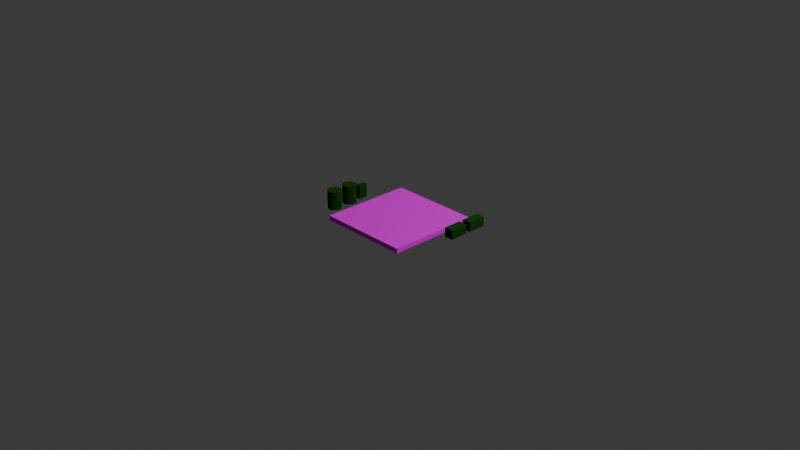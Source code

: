 # Source: landing_port_supply_station.blend  (saved by Blender 5.0.119; exported with 4.5.12 LTS)
import bpy
from mathutils import Matrix  # noqa: F401  (used for matrix-valued properties, if any)

bpy.ops.wm.read_factory_settings(use_empty=True)
scene = bpy.context.scene
scene.name = 'Scene'

# ---- collections
col_collection = bpy.data.collections.new('Collection'); scene.collection.children.link(col_collection)
col_collection_1 = bpy.data.collections.new('Collection')  # instanced only; not linked into the scene

# ---- images (referenced by path relative to the original .blend; pixels are not part of the script)
import os
ASSET_DIR = os.environ.get("B2B_ASSET_DIR", "")  # directory of the original .blend (textures are referenced by path, not embedded)
HERE = os.path.dirname(os.path.abspath(__file__))  # packed textures are extracted next to this script under _unpacked/

def load_image(name, relpath, width, height, colorspace="sRGB"):
    """Load a texture the original file referenced (path relative to the .blend, or extracted next to this script)."""
    p = next((c for c in (os.path.join(HERE, relpath), os.path.join(ASSET_DIR, relpath)) if relpath and os.path.exists(c)), "")
    if p:
        img = bpy.data.images.load(p, check_existing=True)
        img.name = name
    else:  # same state as the original file: an image datablock whose file is absent (Cycles renders it pink)
        img = bpy.data.images.new(name, width, height)
        img.source = "FILE"
        img.filepath = "//" + (relpath or name)
    img.colorspace_settings.name = colorspace
    return img
img_landing_port_supply_station_uv_png = load_image('landing_port_supply_station_uv.png', 'landing_port_supply_station_uv.png', 1024, 1024, 'sRGB')

# ---- materials (node trees are filled in below, after node groups)
mat_base = bpy.data.materials.new('base')
mat_base.alpha_threshold = 0.0
mat_base.use_backface_culling_lightprobe_volume = False
mat_base.roughness = 0.5
mat_base.line_color = (0.0, 0.0, 0.0, 1.0)
mat_primary = bpy.data.materials.new('primary')
mat_primary.alpha_threshold = 0.0
mat_primary.use_backface_culling_lightprobe_volume = False
mat_primary.roughness = 0.5
mat_primary.line_color = (0.0, 0.0, 0.0, 1.0)

# ---- material node trees
mat_base.use_nodes = True; mat_base.node_tree.nodes.clear()
_N = mat_base.node_tree.nodes; _L = mat_base.node_tree.links
n0 = _N.new('ShaderNodeOutputMaterial'); n0.name = 'Material Output'; n0.location = (243, 70)
n1 = _N.new('ShaderNodeBsdfPrincipled'); n1.name = 'Principled BSDF'; n1.location = (-157, 70)
n1.inputs[2].default_value = 1.0
n1.inputs[3].default_value = 1.0
n1.inputs[7].default_value = 1.0
n2 = _N.new('ShaderNodeTexImage'); n2.name = 'Bildtexturen'; n2.location = (-544, 85)
n2.image = img_landing_port_supply_station_uv_png
_L.new(n1.outputs[0], n0.inputs[0])
_L.new(n2.outputs[0], n1.inputs[0])
n0.is_active_output = True
mat_primary.use_nodes = True; mat_primary.node_tree.nodes.clear()
_N = mat_primary.node_tree.nodes; _L = mat_primary.node_tree.links
n0 = _N.new('ShaderNodeOutputMaterial'); n0.name = 'Material Output'; n0.location = (200, 100)
n1 = _N.new('ShaderNodeBsdfPrincipled'); n1.name = 'Principled BSDF'; n1.location = (-200, 100)
n1.inputs[0].default_value = (0.01444, 0.08022, 0.005182, 1.0)
n1.inputs[2].default_value = 1.0
n1.inputs[3].default_value = 1.0
n1.inputs[7].default_value = 1.0
_L.new(n1.outputs[0], n0.inputs[0])
n0.is_active_output = True

# ---- world
world_world = bpy.data.worlds.new('World'); scene.world = world_world
world_world.use_nodes = True; world_world.node_tree.nodes.clear()
_N = world_world.node_tree.nodes; _L = world_world.node_tree.links
n0 = _N.new('ShaderNodeOutputWorld'); n0.name = 'World Output'; n0.location = (200, 100)
n1 = _N.new('ShaderNodeBackground'); n1.name = 'Background'; n1.location = (-200, 100)
n1.inputs[0].default_value = (0.05088, 0.05088, 0.05088, 1.0)
_L.new(n1.outputs[0], n0.inputs[0])
n0.is_active_output = True
world_world.color = (0.05088, 0.05088, 0.05088)
world_world.sun_shadow_jitter_overblur = 0.0

# ---- cameras
cam_camera = bpy.data.cameras.new('Camera')
cam_camera.clip_end = 100.0
cam_camera.ortho_scale = 7.314

# ---- lights
light_light = bpy.data.lights.new('Light', 'POINT')
light_light.energy = 1000.0
light_light.shadow_soft_size = 0.1

# ---- meshes
me_cube = bpy.data.meshes.new('Cube')
me_cube.from_pydata([(-0.5, 0.5, -0.025), (-0.5, 0.5, 0.025), (-0.5, -0.5, -0.025), (-0.5, -0.5, 0.025), (0.5, 0.5, -0.025), (0.5, 0.5, 0.025), (0.5, -0.5, -0.025), (0.5, -0.5, 0.025)], [], [(0, 4, 6, 2), (3, 2, 6, 7), (7, 6, 4, 5), (5, 1, 3, 7), (1, 0, 2, 3), (5, 4, 0, 1)])
_uv = me_cube.uv_layers.new(name='UVMap')
_uv.uv.foreach_set('vector', [0.5, 3.775e-08, 0.5, 0.5, 2.186e-08, 0.5, 5.96e-08, 4.5e-15, 0.5, 0.025, 0.5, 0.0, 1.0, 0.0, 1.0, 0.025, 0.5, 0.05, 0.5, 0.025, 1.0, 0.025, 1.0, 0.05, 0.5, 0.5, 0.5, 1.0, 1.391e-08, 1.0, 5.166e-08, 0.5, 0.5, 0.075, 0.5, 0.05, 1.0, 0.05, 1.0, 0.075, 0.5, 0.1, 0.5, 0.075, 1.0, 0.075, 1.0, 0.1])
me_cube.materials.append(mat_base)
me_cube.use_mirror_vertex_groups = False
me_cube.update()
me_w_rfel = bpy.data.meshes.new('Würfel')
me_w_rfel.from_pydata([(-0.025, -0.05, -0.075), (-0.025, -0.05, 0.075), (-0.025, 0.05, -0.075), (-0.025, 0.05, 0.075), (0.025, -0.05, -0.075), (0.025, -0.05, 0.075), (0.025, 0.05, -0.075), (0.025, 0.05, 0.075)], [], [(0, 1, 3, 2), (2, 3, 7, 6), (6, 7, 5, 4), (4, 5, 1, 0), (2, 6, 4, 0), (7, 3, 1, 5)])
_uv = me_w_rfel.uv_layers.new(name='UV-Map')
_uv.uv.foreach_set('vector', [0.375, 0.0, 0.625, 0.0, 0.625, 0.25, 0.375, 0.25, 0.375, 0.25, 0.625, 0.25, 0.625, 0.5, 0.375, 0.5, 0.375, 0.5, 0.625, 0.5, 0.625, 0.75, 0.375, 0.75, 0.375, 0.75, 0.625, 0.75, 0.625, 1.0, 0.375, 1.0, 0.125, 0.5, 0.375, 0.5, 0.375, 0.75, 0.125, 0.75, 0.625, 0.5, 0.875, 0.5, 0.875, 0.75, 0.625, 0.75])
me_w_rfel.materials.append(mat_primary)
me_w_rfel.update()
me_zylinder = bpy.data.meshes.new('Zylinder')
me_zylinder.from_pydata([(0.0, 0.075, -0.1), (0.0, 0.075, 0.1), (0.0287, 0.06929, -0.1), (0.0287, 0.06929, 0.1), (0.05303, 0.05303, -0.1), (0.05303, 0.05303, 0.1), (0.06929, 0.0287, -0.1), (0.06929, 0.0287, 0.1), (0.075, 0.0, -0.1), (0.075, 0.0, 0.1), (0.06929, -0.0287, -0.1), (0.06929, -0.0287, 0.1), (0.05303, -0.05303, -0.1), (0.05303, -0.05303, 0.1), (0.0287, -0.06929, -0.1), (0.0287, -0.06929, 0.1), (0.0, -0.075, -0.1), (0.0, -0.075, 0.1), (-0.0287, -0.06929, -0.1), (-0.0287, -0.06929, 0.1), (-0.05303, -0.05303, -0.1), (-0.05303, -0.05303, 0.1), (-0.06929, -0.0287, -0.1), (-0.06929, -0.0287, 0.1), (-0.075, 0.0, -0.1), (-0.075, 0.0, 0.1), (-0.06929, 0.0287, -0.1), (-0.06929, 0.0287, 0.1), (-0.05303, 0.05303, -0.1), (-0.05303, 0.05303, 0.1), (-0.0287, 0.06929, -0.1), (-0.0287, 0.06929, 0.1)], [], [(0, 1, 3, 2), (2, 3, 5, 4), (4, 5, 7, 6), (6, 7, 9, 8), (8, 9, 11, 10), (10, 11, 13, 12), (12, 13, 15, 14), (14, 15, 17, 16), (16, 17, 19, 18), (18, 19, 21, 20), (20, 21, 23, 22), (22, 23, 25, 24), (24, 25, 27, 26), (26, 27, 29, 28), (3, 1, 31, 29, 27, 25, 23, 21, 19, 17, 15, 13, 11, 9, 7, 5), (28, 29, 31, 30), (30, 31, 1, 0), (0, 2, 4, 6, 8, 10, 12, 14, 16, 18, 20, 22, 24, 26, 28, 30)])
_uv = me_zylinder.uv_layers.new(name='UV-Map')
_uv.uv.foreach_set('vector', [1.0, 0.5, 1.0, 1.0, 0.9375, 1.0, 0.9375, 0.5, 0.9375, 0.5, 0.9375, 1.0, 0.875, 1.0, 0.875, 0.5, 0.875, 0.5, 0.875, 1.0, 0.8125, 1.0, 0.8125, 0.5, 0.8125, 0.5, 0.8125, 1.0, 0.75, 1.0, 0.75, 0.5, 0.75, 0.5, 0.75, 1.0, 0.6875, 1.0, 0.6875, 0.5, 0.6875, 0.5, 0.6875, 1.0, 0.625, 1.0, 0.625, 0.5, 0.625, 0.5, 0.625, 1.0, 0.5625, 1.0, 0.5625, 0.5, 0.5625, 0.5, 0.5625, 1.0, 0.5, 1.0, 0.5, 0.5, 0.5, 0.5, 0.5, 1.0, 0.4375, 1.0, 0.4375, 0.5, 0.4375, 0.5, 0.4375, 1.0, 0.375, 1.0, 0.375, 0.5, 0.375, 0.5, 0.375, 1.0, 0.3125, 1.0, 0.3125, 0.5, 0.3125, 0.5, 0.3125, 1.0, 0.25, 1.0, 0.25, 0.5, 0.25, 0.5, 0.25, 1.0, 0.1875, 1.0, 0.1875, 0.5, 0.1875, 0.5, 0.1875, 1.0, 0.125, 1.0, 0.125, 0.5, 0.3418, 0.4717, 0.25, 0.49, 0.1582, 0.4717, 0.08029, 0.4197, 0.02827, 0.3418, 0.01, 0.25, 0.02827, 0.1582, 0.08029, 0.08029, 0.1582, 0.02827, 0.25, 0.01, 0.3418, 0.02827, 0.4197, 0.08029, 0.4717, 0.1582, 0.49, 0.25, 0.4717, 0.3418, 0.4197, 0.4197, 0.125, 0.5, 0.125, 1.0, 0.0625, 1.0, 0.0625, 0.5, 0.0625, 0.5, 0.0625, 1.0, 0.0, 1.0, 0.0, 0.5, 0.75, 0.49, 0.8418, 0.4717, 0.9197, 0.4197, 0.9717, 0.3418, 0.99, 0.25, 0.9717, 0.1582, 0.9197, 0.08029, 0.8418, 0.02827, 0.75, 0.01, 0.6582, 0.02827, 0.5803, 0.08029, 0.5283, 0.1582, 0.51, 0.25, 0.5283, 0.3418, 0.5803, 0.4197, 0.6582, 0.4717])
me_zylinder.materials.append(mat_primary)
me_zylinder.update()
me_zylinder_001 = bpy.data.meshes.new('Zylinder.001')
me_zylinder_001.from_pydata([(0.0, 0.075, -0.1), (0.0, 0.075, 0.1), (0.0287, 0.06929, -0.1), (0.0287, 0.06929, 0.1), (0.05303, 0.05303, -0.1), (0.05303, 0.05303, 0.1), (0.06929, 0.0287, -0.1), (0.06929, 0.0287, 0.1), (0.075, 0.0, -0.1), (0.075, 0.0, 0.1), (0.06929, -0.0287, -0.1), (0.06929, -0.0287, 0.1), (0.05303, -0.05303, -0.1), (0.05303, -0.05303, 0.1), (0.0287, -0.06929, -0.1), (0.0287, -0.06929, 0.1), (0.0, -0.075, -0.1), (0.0, -0.075, 0.1), (-0.0287, -0.06929, -0.1), (-0.0287, -0.06929, 0.1), (-0.05303, -0.05303, -0.1), (-0.05303, -0.05303, 0.1), (-0.06929, -0.0287, -0.1), (-0.06929, -0.0287, 0.1), (-0.075, 0.0, -0.1), (-0.075, 0.0, 0.1), (-0.06929, 0.0287, -0.1), (-0.06929, 0.0287, 0.1), (-0.05303, 0.05303, -0.1), (-0.05303, 0.05303, 0.1), (-0.0287, 0.06929, -0.1), (-0.0287, 0.06929, 0.1)], [], [(0, 1, 3, 2), (2, 3, 5, 4), (4, 5, 7, 6), (6, 7, 9, 8), (8, 9, 11, 10), (10, 11, 13, 12), (12, 13, 15, 14), (14, 15, 17, 16), (16, 17, 19, 18), (18, 19, 21, 20), (20, 21, 23, 22), (22, 23, 25, 24), (24, 25, 27, 26), (26, 27, 29, 28), (3, 1, 31, 29, 27, 25, 23, 21, 19, 17, 15, 13, 11, 9, 7, 5), (28, 29, 31, 30), (30, 31, 1, 0), (0, 2, 4, 6, 8, 10, 12, 14, 16, 18, 20, 22, 24, 26, 28, 30)])
_uv = me_zylinder_001.uv_layers.new(name='UV-Map')
_uv.uv.foreach_set('vector', [1.0, 0.5, 1.0, 1.0, 0.9375, 1.0, 0.9375, 0.5, 0.9375, 0.5, 0.9375, 1.0, 0.875, 1.0, 0.875, 0.5, 0.875, 0.5, 0.875, 1.0, 0.8125, 1.0, 0.8125, 0.5, 0.8125, 0.5, 0.8125, 1.0, 0.75, 1.0, 0.75, 0.5, 0.75, 0.5, 0.75, 1.0, 0.6875, 1.0, 0.6875, 0.5, 0.6875, 0.5, 0.6875, 1.0, 0.625, 1.0, 0.625, 0.5, 0.625, 0.5, 0.625, 1.0, 0.5625, 1.0, 0.5625, 0.5, 0.5625, 0.5, 0.5625, 1.0, 0.5, 1.0, 0.5, 0.5, 0.5, 0.5, 0.5, 1.0, 0.4375, 1.0, 0.4375, 0.5, 0.4375, 0.5, 0.4375, 1.0, 0.375, 1.0, 0.375, 0.5, 0.375, 0.5, 0.375, 1.0, 0.3125, 1.0, 0.3125, 0.5, 0.3125, 0.5, 0.3125, 1.0, 0.25, 1.0, 0.25, 0.5, 0.25, 0.5, 0.25, 1.0, 0.1875, 1.0, 0.1875, 0.5, 0.1875, 0.5, 0.1875, 1.0, 0.125, 1.0, 0.125, 0.5, 0.3418, 0.4717, 0.25, 0.49, 0.1582, 0.4717, 0.08029, 0.4197, 0.02827, 0.3418, 0.01, 0.25, 0.02827, 0.1582, 0.08029, 0.08029, 0.1582, 0.02827, 0.25, 0.01, 0.3418, 0.02827, 0.4197, 0.08029, 0.4717, 0.1582, 0.49, 0.25, 0.4717, 0.3418, 0.4197, 0.4197, 0.125, 0.5, 0.125, 1.0, 0.0625, 1.0, 0.0625, 0.5, 0.0625, 0.5, 0.0625, 1.0, 0.0, 1.0, 0.0, 0.5, 0.75, 0.49, 0.8418, 0.4717, 0.9197, 0.4197, 0.9717, 0.3418, 0.99, 0.25, 0.9717, 0.1582, 0.9197, 0.08029, 0.8418, 0.02827, 0.75, 0.01, 0.6582, 0.02827, 0.5803, 0.08029, 0.5283, 0.1582, 0.51, 0.25, 0.5283, 0.3418, 0.5803, 0.4197, 0.6582, 0.4717])
me_zylinder_001.materials.append(mat_primary)
me_zylinder_001.update()
me_w_rfel_001 = bpy.data.meshes.new('Würfel.001')
me_w_rfel_001.from_pydata([(-0.05, -0.1, -0.05), (-0.05, -0.1, 0.05), (-0.05, 0.1, -0.05), (-0.05, 0.1, 0.05), (0.05, -0.1, -0.05), (0.05, -0.1, 0.05), (0.05, 0.1, -0.05), (0.05, 0.1, 0.05)], [], [(0, 1, 3, 2), (2, 3, 7, 6), (6, 7, 5, 4), (4, 5, 1, 0), (2, 6, 4, 0), (7, 3, 1, 5)])
_uv = me_w_rfel_001.uv_layers.new(name='UV-Map')
_uv.uv.foreach_set('vector', [0.375, 0.0, 0.625, 0.0, 0.625, 0.25, 0.375, 0.25, 0.375, 0.25, 0.625, 0.25, 0.625, 0.5, 0.375, 0.5, 0.375, 0.5, 0.625, 0.5, 0.625, 0.75, 0.375, 0.75, 0.375, 0.75, 0.625, 0.75, 0.625, 1.0, 0.375, 1.0, 0.125, 0.5, 0.375, 0.5, 0.375, 0.75, 0.125, 0.75, 0.625, 0.5, 0.875, 0.5, 0.875, 0.75, 0.625, 0.75])
me_w_rfel_001.materials.append(mat_primary)
me_w_rfel_001.update()
me_w_rfel_002 = bpy.data.meshes.new('Würfel.002')
me_w_rfel_002.from_pydata([(-0.05, -0.1, -0.05), (-0.05, -0.1, 0.05), (-0.05, 0.1, -0.05), (-0.05, 0.1, 0.05), (0.05, -0.1, -0.05), (0.05, -0.1, 0.05), (0.05, 0.1, -0.05), (0.05, 0.1, 0.05)], [], [(0, 1, 3, 2), (2, 3, 7, 6), (6, 7, 5, 4), (4, 5, 1, 0), (2, 6, 4, 0), (7, 3, 1, 5)])
_uv = me_w_rfel_002.uv_layers.new(name='UV-Map')
_uv.uv.foreach_set('vector', [0.375, 0.0, 0.625, 0.0, 0.625, 0.25, 0.375, 0.25, 0.375, 0.25, 0.625, 0.25, 0.625, 0.5, 0.375, 0.5, 0.375, 0.5, 0.625, 0.5, 0.625, 0.75, 0.375, 0.75, 0.375, 0.75, 0.625, 0.75, 0.625, 1.0, 0.375, 1.0, 0.125, 0.5, 0.375, 0.5, 0.375, 0.75, 0.125, 0.75, 0.625, 0.5, 0.875, 0.5, 0.875, 0.75, 0.625, 0.75])
me_w_rfel_002.materials.append(mat_primary)
me_w_rfel_002.update()

# ---- objects
ob_base = bpy.data.objects.new('base', me_cube)
ob_light = bpy.data.objects.new('Light', light_light)
ob_camera = bpy.data.objects.new('Camera', cam_camera)
ob_additional_1 = bpy.data.objects.new('additional_1', None)
ob_w_rfel = bpy.data.objects.new('Würfel', me_w_rfel)
ob_zylinder = bpy.data.objects.new('Zylinder', me_zylinder)
ob_zylinder_001 = bpy.data.objects.new('Zylinder.001', me_zylinder_001)
ob_additional_2 = bpy.data.objects.new('additional_2', None)
ob_w_rfel_001 = bpy.data.objects.new('Würfel.001', me_w_rfel_001)
ob_w_rfel_002 = bpy.data.objects.new('Würfel.002', me_w_rfel_002)
ob_collection = bpy.data.objects.new('Collection', None)

# ---- transforms, parenting, visibility, modifiers, constraints
ob_base.location = (0.0, 0.0, 0.0)
ob_base.lock_rotations_4d = False
ob_base.empty_display_type = 'ARROWS'
ob_base.lineart.crease_threshold = 0.0
ob_light.location = (4.076, 1.005, 5.904)
ob_light.rotation_euler = (0.6503, 0.05522, 1.866)
ob_light.lock_rotations_4d = False
ob_light.empty_display_type = 'ARROWS'
ob_light.color = (0.0, 0.0, 0.0, 0.0)
ob_light.lineart.crease_threshold = 0.0
ob_camera.location = (7.359, -6.926, 4.958)
ob_camera.rotation_euler = (1.109, 0.0, 0.8149)
ob_camera.lock_rotations_4d = False
ob_camera.empty_display_type = 'ARROWS'
ob_camera.color = (0.0, 0.0, 0.0, 0.0)
ob_camera.display_type = 'WIRE'
ob_camera.lineart.crease_threshold = 0.0
ob_additional_1.location = (0.0, 0.0, 0.0)
ob_w_rfel.parent = ob_additional_1
ob_w_rfel.location = (-0.65, 0.07, 0.075)
ob_zylinder.parent = ob_additional_1
ob_zylinder.location = (-0.65, -0.1, 0.1)
ob_zylinder_001.parent = ob_additional_1
ob_zylinder_001.location = (-0.65, -0.3, 0.1)
ob_additional_2.location = (0.0, 0.0, 0.0)
ob_w_rfel_001.parent = ob_additional_2
ob_w_rfel_001.matrix_parent_inverse = Matrix(((1.0, -0.0, 0.0, -0.0), (-0.0, 1.0, -0.0, 0.0), (0.0, -0.0, 1.0, -0.0125), (-0.0, 0.0, -0.0, 1.0)))
ob_w_rfel_001.location = (0.65, 0.15, 0.065)
ob_w_rfel_002.parent = ob_additional_2
ob_w_rfel_002.matrix_parent_inverse = Matrix(((1.0, -0.0, 0.0, -0.0), (-0.0, 1.0, -0.0, 0.0), (0.0, -0.0, 1.0, -0.0125), (-0.0, 0.0, -0.0, 1.0)))
ob_w_rfel_002.location = (0.65, 0.4, 0.065)
ob_collection.parent = ob_additional_2
ob_collection.matrix_parent_inverse = Matrix(((1.0, -0.0, 0.0, -0.0), (-0.0, 1.0, -0.0, 0.0), (0.0, -0.0, 1.0, -0.0125), (-0.0, 0.0, -0.0, 1.0)))
ob_collection.location = (0.65, -0.15, 0.08)
ob_collection.scale = (0.25, 0.25, 0.25)
ob_collection.instance_type = 'COLLECTION'
ob_collection.instance_collection = col_collection

# ---- collection membership
col_collection.objects.link(ob_base)
col_collection.objects.link(ob_light)
col_collection.objects.link(ob_camera)
col_collection.objects.link(ob_additional_1)
col_collection.objects.link(ob_w_rfel)
col_collection.objects.link(ob_zylinder)
col_collection.objects.link(ob_zylinder_001)
col_collection.objects.link(ob_additional_2)
col_collection.objects.link(ob_w_rfel_001)
col_collection.objects.link(ob_w_rfel_002)
col_collection.objects.link(ob_collection)

# ---- scene / render settings (as saved in the file)
scene.camera = ob_camera
scene.frame_start = 1; scene.frame_end = 250; scene.frame_set(1)
scene.render.engine = 'BLENDER_EEVEE_NEXT'
scene.render.bake_bias = 0.0
scene.render.bake_samples = 0
bpy.context.view_layer.update()
